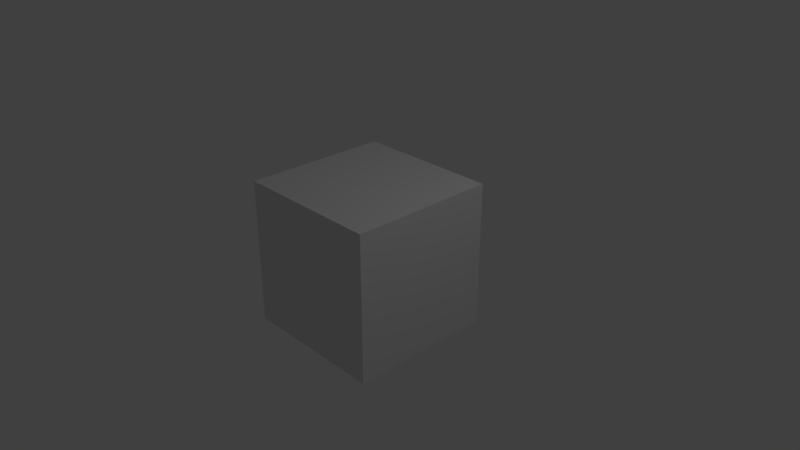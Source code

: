 # Source: untitled.blend  (saved by Blender 2.79.7; exported with 4.5.12 LTS)
import bpy
from mathutils import Matrix  # noqa: F401  (used for matrix-valued properties, if any)

bpy.ops.wm.read_factory_settings(use_empty=True)
scene = bpy.context.scene
scene.name = 'Scene'

# ---- collections
col_collection_1 = bpy.data.collections.new('Collection 1'); scene.collection.children.link(col_collection_1)

# ---- materials (node trees are filled in below, after node groups)
mat_material = bpy.data.materials.new('Material')
mat_material.alpha_threshold = 0.0
mat_material.use_transparent_shadow = False
mat_material.roughness = 0.5
mat_material.line_color = (0.0, 0.0, 0.0, 1.0)

# ---- material node trees

# ---- world
world_world = bpy.data.worlds.new('World'); scene.world = world_world
world_world.color = (0.05088, 0.05088, 0.05088)
world_world.use_sun_shadow = False
world_world.sun_shadow_jitter_overblur = 0.0

# ---- cameras
cam_camera = bpy.data.cameras.new('Camera')
cam_camera.clip_end = 100.0
cam_camera.lens = 35.0
cam_camera.sensor_width = 32.0
cam_camera.sensor_height = 18.0
cam_camera.ortho_scale = 7.314
cam_camera.dof.focus_distance = 0.0
cam_camera.dof.aperture_fstop = 128.0

# ---- lights
light_lamp = bpy.data.lights.new('Lamp', 'POINT')
light_lamp.transmission_factor = 0.0
light_lamp.cutoff_distance = 30.0
light_lamp.energy = 100.0
light_lamp.shadow_buffer_clip_start = 1.001
light_lamp.shadow_soft_size = 0.1
light_lamp.shadow_maximum_resolution = 0.006
light_lamp.use_absolute_resolution = True

# ---- meshes
me_cube = bpy.data.meshes.new('Cube')
me_cube.from_pydata([(1.0, 1.0, -1.0), (1.0, -1.0, -1.0), (-1.0, -1.0, -1.0), (-1.0, 1.0, -1.0), (1.0, 1.0, 1.0), (1.0, -1.0, 1.0), (-1.0, -1.0, 1.0), (-1.0, 1.0, 1.0)], [], [(0, 1, 2, 3), (4, 7, 6, 5), (0, 4, 5, 1), (1, 5, 6, 2), (2, 6, 7, 3), (4, 0, 3, 7)])
me_cube.materials.append(mat_material)
me_cube.use_remesh_preserve_volume = False
me_cube.use_remesh_preserve_attributes = False
me_cube.use_mirror_vertex_groups = False
me_cube.update()

# ---- objects
ob_cube = bpy.data.objects.new('Cube', me_cube)
ob_lamp = bpy.data.objects.new('Lamp', light_lamp)
ob_camera = bpy.data.objects.new('Camera', cam_camera)

# ---- transforms, parenting, visibility, modifiers, constraints
ob_cube.location = (0.0, 0.0, 0.0)
ob_cube.lock_rotations_4d = False
ob_cube.empty_display_type = 'ARROWS'
ob_cube.lineart.crease_threshold = 0.0
ob_lamp.location = (4.076, 1.005, 5.904)
ob_lamp.rotation_euler = (0.6503, 0.05522, 1.866)
ob_lamp.lock_rotations_4d = False
ob_lamp.empty_display_type = 'ARROWS'
ob_lamp.color = (0.0, 0.0, 0.0, 0.0)
ob_lamp.lineart.crease_threshold = 0.0
ob_camera.location = (7.481, -6.508, 5.344)
ob_camera.rotation_euler = (1.109, 0.0, 0.8149)
ob_camera.lock_rotations_4d = False
ob_camera.empty_display_type = 'ARROWS'
ob_camera.color = (0.0, 0.0, 0.0, 0.0)
ob_camera.display_type = 'WIRE'
ob_camera.lineart.crease_threshold = 0.0

# ---- collection membership
col_collection_1.objects.link(ob_cube)
col_collection_1.objects.link(ob_lamp)
col_collection_1.objects.link(ob_camera)

# ---- scene / render settings (as saved in the file)
scene.camera = ob_camera
scene.frame_start = 1; scene.frame_end = 250; scene.frame_set(1)
scene.render.engine = 'BLENDER_EEVEE_NEXT'
scene.render.resolution_percentage = 50
scene.render.dither_intensity = 0.0
scene.cycles.use_denoising = False
scene.cycles.samples = 128
scene.cycles.sampling_pattern = 'TABULATED_SOBOL'
scene.cycles.use_adaptive_sampling = False
scene.cycles.use_light_tree = False
scene.view_settings.view_transform = 'Standard'
bpy.context.view_layer.update()
